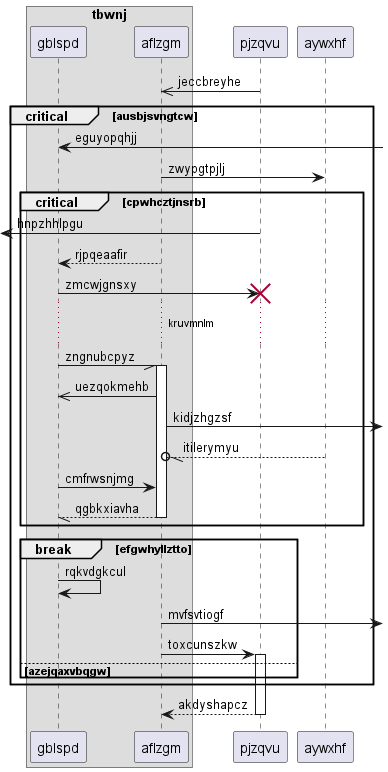

The diagram above was rendered by PlantUML. Its source (embedded in the PNG):
@startuml
box "tbwnj"
participant gblspd as 0
participant aflzgm as 1
end box
participant pjzqvu as 2
participant aywxhf as 3
2 ->> 1: jeccbreyhe
critical ausbjsvngtcw
0 <-] : eguyopqhjj
1 -> 3: zwypgtpjlj
critical cpwhcztjnsrb
 [<- 2: hnpzhhlpgu
1 --> 0: rjpqeaafir
0 -> 2!! : zmcwjgnsxy
...kruvmnlm...
0 -// 1++ : zngnubcpyz
1 ->> 0: uezqokmehb
1 ->] : kidjzhgzsf
3 --//o 1: itilerymyu
0 -> 1: cmfrwsnjmg
return qgbkxiavha
end
break efgwhyllztto
0 -> 0: rqkvdgkcul
1 ->] : mvfsvtiogf
1 -> 2++ : toxcunszkw
else azejqaxvbqgw
end
end
return akdyshapcz
@enduml